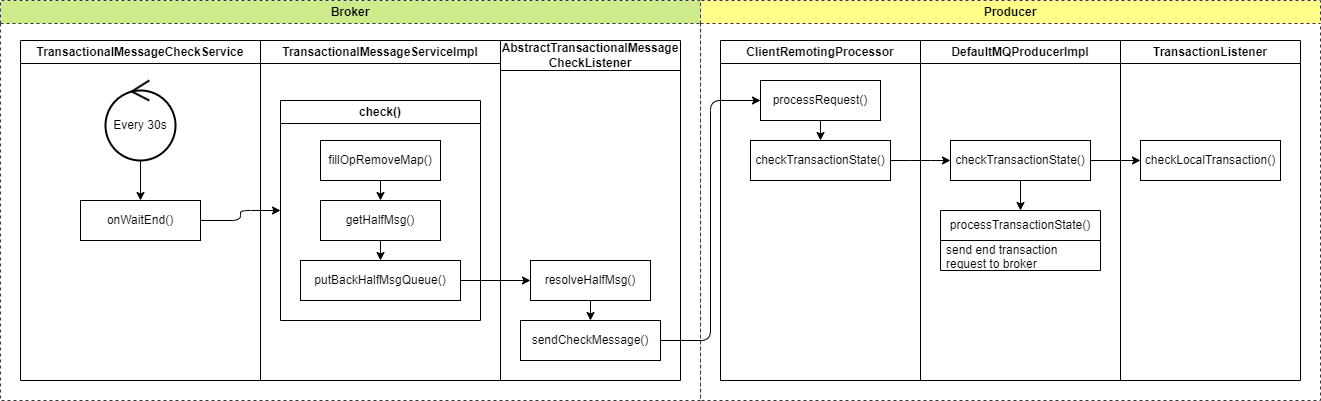

The diagram above was exported from draw.io. Its source (the exported page's mxGraphModel, read from the mxfile embedded in the PNG):
<mxGraphModel dx="997" dy="797" grid="1" gridSize="10" guides="1" tooltips="1" connect="1" arrows="1" fold="1" page="1" pageScale="1" pageWidth="850" pageHeight="1100" background="#ffffff" math="0" shadow="0">
  <root>
    <mxCell id="0" />
    <mxCell id="1" parent="0" />
    <mxCell id="39" value="ClientRemotingProcessor" style="swimlane;whiteSpace=wrap;html=1;" parent="1" vertex="1">
      <mxGeometry x="760" y="40" width="200" height="340" as="geometry" />
    </mxCell>
    <mxCell id="52" value="Broker" style="swimlane;whiteSpace=wrap;html=1;dashed=1;fillColor=#cdeb8b;strokeColor=#36393d;" parent="1" vertex="1">
      <mxGeometry x="40" width="700" height="400" as="geometry" />
    </mxCell>
    <mxCell id="2" value="TransactionalMessageCheckService" style="swimlane;whiteSpace=wrap;html=1;" parent="52" vertex="1">
      <mxGeometry x="20" y="40" width="240" height="340" as="geometry" />
    </mxCell>
    <mxCell id="31" style="edgeStyle=none;html=1;" parent="2" source="3" target="6" edge="1">
      <mxGeometry relative="1" as="geometry" />
    </mxCell>
    <mxCell id="3" value="Every 30s" style="ellipse;shape=umlControl;whiteSpace=wrap;html=1;strokeWidth=2;" parent="2" vertex="1">
      <mxGeometry x="85" y="40" width="70" height="80" as="geometry" />
    </mxCell>
    <mxCell id="6" value="onWaitEnd()" style="rounded=0;whiteSpace=wrap;html=1;" parent="2" vertex="1">
      <mxGeometry x="60" y="160" width="120" height="40" as="geometry" />
    </mxCell>
    <mxCell id="4" value="TransactionalMessageServiceImpl" style="swimlane;whiteSpace=wrap;html=1;" parent="52" vertex="1">
      <mxGeometry x="260" y="40" width="240" height="340" as="geometry" />
    </mxCell>
    <mxCell id="13" value="check()" style="swimlane;whiteSpace=wrap;html=1;" parent="4" vertex="1">
      <mxGeometry x="20" y="60" width="200" height="220" as="geometry" />
    </mxCell>
    <mxCell id="33" style="edgeStyle=none;html=1;" parent="13" source="23" target="24" edge="1">
      <mxGeometry relative="1" as="geometry" />
    </mxCell>
    <mxCell id="23" value="fillOpRemoveMap()" style="rounded=0;whiteSpace=wrap;html=1;" parent="13" vertex="1">
      <mxGeometry x="40" y="40" width="120" height="40" as="geometry" />
    </mxCell>
    <mxCell id="34" style="edgeStyle=none;html=1;" parent="13" source="24" target="25" edge="1">
      <mxGeometry relative="1" as="geometry" />
    </mxCell>
    <mxCell id="24" value="getHalfMsg()" style="rounded=0;whiteSpace=wrap;html=1;" parent="13" vertex="1">
      <mxGeometry x="40" y="100" width="120" height="40" as="geometry" />
    </mxCell>
    <mxCell id="25" value="putBackHalfMsgQueue()" style="rounded=0;whiteSpace=wrap;html=1;" parent="13" vertex="1">
      <mxGeometry x="20" y="160" width="160" height="40" as="geometry" />
    </mxCell>
    <mxCell id="26" value="AbstractTransactionalMessage&lt;br&gt;CheckListener" style="swimlane;whiteSpace=wrap;html=1;startSize=30;" parent="52" vertex="1">
      <mxGeometry x="500" y="40" width="180" height="340" as="geometry" />
    </mxCell>
    <mxCell id="32" style="edgeStyle=orthogonalEdgeStyle;html=1;" parent="52" source="6" target="13" edge="1">
      <mxGeometry relative="1" as="geometry" />
    </mxCell>
    <mxCell id="35" style="edgeStyle=orthogonalEdgeStyle;html=1;" parent="52" source="25" target="29" edge="1">
      <mxGeometry relative="1" as="geometry" />
    </mxCell>
    <mxCell id="29" value="resolveHalfMsg()" style="rounded=0;whiteSpace=wrap;html=1;" parent="52" vertex="1">
      <mxGeometry x="530" y="260" width="120" height="40" as="geometry" />
    </mxCell>
    <mxCell id="30" value="sendCheckMessage()" style="rounded=0;whiteSpace=wrap;html=1;" parent="52" vertex="1">
      <mxGeometry x="520" y="320" width="140" height="40" as="geometry" />
    </mxCell>
    <mxCell id="36" style="edgeStyle=none;html=1;" parent="52" source="29" target="30" edge="1">
      <mxGeometry relative="1" as="geometry" />
    </mxCell>
    <mxCell id="53" value="Producer" style="swimlane;whiteSpace=wrap;html=1;dashed=1;fillColor=#ffff88;strokeColor=#36393d;" parent="1" vertex="1">
      <mxGeometry x="740" width="620" height="400" as="geometry" />
    </mxCell>
    <mxCell id="44" value="DefaultMQProducerImpl" style="swimlane;whiteSpace=wrap;html=1;" parent="53" vertex="1">
      <mxGeometry x="220" y="40" width="200" height="340" as="geometry" />
    </mxCell>
    <mxCell id="59" style="edgeStyle=none;html=1;" parent="44" source="45" target="55" edge="1">
      <mxGeometry relative="1" as="geometry" />
    </mxCell>
    <mxCell id="45" value="checkTransactionState()" style="rounded=0;whiteSpace=wrap;html=1;" parent="44" vertex="1">
      <mxGeometry x="30" y="100" width="140" height="40" as="geometry" />
    </mxCell>
    <mxCell id="55" value="processTransactionState()" style="swimlane;fontStyle=0;childLayout=stackLayout;horizontal=1;startSize=30;horizontalStack=0;resizeParent=1;resizeParentMax=0;resizeLast=0;collapsible=1;marginBottom=0;whiteSpace=wrap;html=1;" parent="44" vertex="1">
      <mxGeometry x="20" y="170" width="160" height="60" as="geometry" />
    </mxCell>
    <mxCell id="56" value="send end transaction request to broker" style="text;strokeColor=none;fillColor=none;align=left;verticalAlign=middle;spacingLeft=4;spacingRight=4;overflow=hidden;points=[[0,0.5],[1,0.5]];portConstraint=eastwest;rotatable=0;whiteSpace=wrap;html=1;" parent="55" vertex="1">
      <mxGeometry y="30" width="160" height="30" as="geometry" />
    </mxCell>
    <mxCell id="47" value="TransactionListener" style="swimlane;whiteSpace=wrap;html=1;" parent="53" vertex="1">
      <mxGeometry x="420" y="40" width="180" height="340" as="geometry" />
    </mxCell>
    <mxCell id="48" value="checkLocalTransaction()" style="rounded=0;whiteSpace=wrap;html=1;" parent="47" vertex="1">
      <mxGeometry x="20" y="100" width="140" height="40" as="geometry" />
    </mxCell>
    <mxCell id="51" style="edgeStyle=orthogonalEdgeStyle;html=1;" parent="53" source="45" target="48" edge="1">
      <mxGeometry relative="1" as="geometry" />
    </mxCell>
    <mxCell id="54" style="edgeStyle=orthogonalEdgeStyle;html=1;" parent="53" source="43" target="45" edge="1">
      <mxGeometry relative="1" as="geometry">
        <Array as="points">
          <mxPoint x="220" y="160" />
          <mxPoint x="220" y="160" />
        </Array>
      </mxGeometry>
    </mxCell>
    <mxCell id="43" value="checkTransactionState()" style="rounded=0;whiteSpace=wrap;html=1;" parent="53" vertex="1">
      <mxGeometry x="50" y="140" width="140" height="40" as="geometry" />
    </mxCell>
    <mxCell id="42" value="processRequest()" style="rounded=0;whiteSpace=wrap;html=1;" parent="53" vertex="1">
      <mxGeometry x="60" y="80" width="120" height="40" as="geometry" />
    </mxCell>
    <mxCell id="49" style="edgeStyle=orthogonalEdgeStyle;html=1;" parent="53" source="42" target="43" edge="1">
      <mxGeometry relative="1" as="geometry" />
    </mxCell>
    <mxCell id="60" style="edgeStyle=elbowEdgeStyle;html=1;" parent="1" source="30" target="42" edge="1">
      <mxGeometry relative="1" as="geometry" />
    </mxCell>
  </root>
</mxGraphModel>